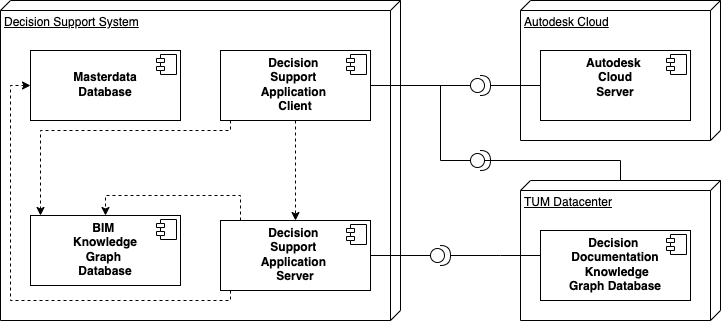

The diagram above was exported from draw.io. Its source (the exported page's mxGraphModel, read from the mxfile embedded in the PNG):
<mxGraphModel dx="1106" dy="997" grid="1" gridSize="10" guides="1" tooltips="1" connect="1" arrows="1" fold="1" page="1" pageScale="1" pageWidth="1169" pageHeight="827" math="0" shadow="0">
  <root>
    <mxCell id="0" />
    <mxCell id="1" parent="0" />
    <mxCell id="guNfRnP8MH9DFbH8xWNC-1" value="Decision Support System" style="verticalAlign=top;align=left;spacingTop=8;spacingLeft=2;spacingRight=12;shape=cube;size=10;direction=south;fontStyle=4;html=1;" vertex="1" parent="1">
      <mxGeometry x="120" y="240" width="400" height="320" as="geometry" />
    </mxCell>
    <mxCell id="guNfRnP8MH9DFbH8xWNC-2" value="Autodesk Cloud" style="verticalAlign=top;align=left;spacingTop=8;spacingLeft=2;spacingRight=12;shape=cube;size=10;direction=south;fontStyle=4;html=1;" vertex="1" parent="1">
      <mxGeometry x="640" y="240" width="200" height="140" as="geometry" />
    </mxCell>
    <mxCell id="guNfRnP8MH9DFbH8xWNC-4" value="TUM Datacenter" style="verticalAlign=top;align=left;spacingTop=8;spacingLeft=2;spacingRight=12;shape=cube;size=10;direction=south;fontStyle=4;html=1;" vertex="1" parent="1">
      <mxGeometry x="640" y="420" width="200" height="140" as="geometry" />
    </mxCell>
    <mxCell id="guNfRnP8MH9DFbH8xWNC-19" style="edgeStyle=orthogonalEdgeStyle;rounded=0;orthogonalLoop=1;jettySize=auto;html=1;dashed=1;" edge="1" parent="1" source="guNfRnP8MH9DFbH8xWNC-5" target="guNfRnP8MH9DFbH8xWNC-9">
      <mxGeometry relative="1" as="geometry">
        <Array as="points">
          <mxPoint x="350" y="370" />
          <mxPoint x="160" y="370" />
        </Array>
      </mxGeometry>
    </mxCell>
    <mxCell id="guNfRnP8MH9DFbH8xWNC-20" style="edgeStyle=orthogonalEdgeStyle;rounded=0;orthogonalLoop=1;jettySize=auto;html=1;dashed=1;" edge="1" parent="1" source="guNfRnP8MH9DFbH8xWNC-5" target="guNfRnP8MH9DFbH8xWNC-7">
      <mxGeometry relative="1" as="geometry">
        <Array as="points">
          <mxPoint x="415" y="400" />
          <mxPoint x="415" y="400" />
        </Array>
      </mxGeometry>
    </mxCell>
    <mxCell id="guNfRnP8MH9DFbH8xWNC-23" style="edgeStyle=orthogonalEdgeStyle;rounded=0;orthogonalLoop=1;jettySize=auto;html=1;entryX=0;entryY=0.5;entryDx=0;entryDy=0;endArrow=none;endFill=0;startArrow=none;" edge="1" parent="1" source="guNfRnP8MH9DFbH8xWNC-26" target="guNfRnP8MH9DFbH8xWNC-13">
      <mxGeometry relative="1" as="geometry" />
    </mxCell>
    <mxCell id="guNfRnP8MH9DFbH8xWNC-37" style="edgeStyle=orthogonalEdgeStyle;rounded=0;orthogonalLoop=1;jettySize=auto;html=1;endArrow=none;endFill=0;" edge="1" parent="1" source="guNfRnP8MH9DFbH8xWNC-5" target="guNfRnP8MH9DFbH8xWNC-4">
      <mxGeometry relative="1" as="geometry">
        <Array as="points">
          <mxPoint x="560" y="325" />
          <mxPoint x="560" y="400" />
          <mxPoint x="740" y="400" />
        </Array>
      </mxGeometry>
    </mxCell>
    <mxCell id="guNfRnP8MH9DFbH8xWNC-5" value="&lt;p style=&quot;margin:0px;margin-top:6px;text-align:center;&quot;&gt;&lt;b&gt;Decision &lt;br&gt;Support &lt;br&gt;Application &lt;br&gt;Client&lt;/b&gt;&lt;/p&gt;&lt;p style=&quot;margin:0px;margin-left:8px;&quot;&gt;&lt;br&gt;&lt;/p&gt;" style="align=left;overflow=fill;html=1;dropTarget=0;" vertex="1" parent="1">
      <mxGeometry x="340" y="290" width="150" height="70" as="geometry" />
    </mxCell>
    <mxCell id="guNfRnP8MH9DFbH8xWNC-6" value="" style="shape=component;jettyWidth=8;jettyHeight=4;" vertex="1" parent="guNfRnP8MH9DFbH8xWNC-5">
      <mxGeometry x="1" width="20" height="20" relative="1" as="geometry">
        <mxPoint x="-24" y="4" as="offset" />
      </mxGeometry>
    </mxCell>
    <mxCell id="guNfRnP8MH9DFbH8xWNC-21" style="edgeStyle=orthogonalEdgeStyle;rounded=0;orthogonalLoop=1;jettySize=auto;html=1;dashed=1;" edge="1" parent="1" source="guNfRnP8MH9DFbH8xWNC-7" target="guNfRnP8MH9DFbH8xWNC-9">
      <mxGeometry relative="1" as="geometry">
        <Array as="points">
          <mxPoint x="360" y="435" />
        </Array>
      </mxGeometry>
    </mxCell>
    <mxCell id="guNfRnP8MH9DFbH8xWNC-22" style="edgeStyle=orthogonalEdgeStyle;rounded=0;orthogonalLoop=1;jettySize=auto;html=1;dashed=1;" edge="1" parent="1" source="guNfRnP8MH9DFbH8xWNC-7" target="guNfRnP8MH9DFbH8xWNC-17">
      <mxGeometry relative="1" as="geometry">
        <Array as="points">
          <mxPoint x="350" y="540" />
          <mxPoint x="130" y="540" />
          <mxPoint x="130" y="325" />
        </Array>
      </mxGeometry>
    </mxCell>
    <mxCell id="guNfRnP8MH9DFbH8xWNC-24" style="edgeStyle=orthogonalEdgeStyle;rounded=0;orthogonalLoop=1;jettySize=auto;html=1;endArrow=none;endFill=0;startArrow=none;" edge="1" parent="1" source="guNfRnP8MH9DFbH8xWNC-30" target="guNfRnP8MH9DFbH8xWNC-11">
      <mxGeometry relative="1" as="geometry">
        <Array as="points">
          <mxPoint x="620" y="495" />
          <mxPoint x="620" y="495" />
        </Array>
      </mxGeometry>
    </mxCell>
    <mxCell id="guNfRnP8MH9DFbH8xWNC-7" value="&lt;p style=&quot;margin:0px;margin-top:6px;text-align:center;&quot;&gt;&lt;b&gt;Decision &lt;br&gt;Support &lt;br&gt;Application &lt;br&gt;Server&lt;/b&gt;&lt;/p&gt;&lt;p style=&quot;margin:0px;margin-left:8px;&quot;&gt;&lt;br&gt;&lt;/p&gt;" style="align=left;overflow=fill;html=1;dropTarget=0;" vertex="1" parent="1">
      <mxGeometry x="340" y="460" width="150" height="70" as="geometry" />
    </mxCell>
    <mxCell id="guNfRnP8MH9DFbH8xWNC-8" value="" style="shape=component;jettyWidth=8;jettyHeight=4;" vertex="1" parent="guNfRnP8MH9DFbH8xWNC-7">
      <mxGeometry x="1" width="20" height="20" relative="1" as="geometry">
        <mxPoint x="-24" y="4" as="offset" />
      </mxGeometry>
    </mxCell>
    <mxCell id="guNfRnP8MH9DFbH8xWNC-9" value="&lt;p style=&quot;margin:0px;margin-top:6px;text-align:center;&quot;&gt;&lt;b&gt;BIM &lt;br&gt;Knowledge&lt;br&gt;Graph &lt;br&gt;Database&lt;/b&gt;&lt;/p&gt;&lt;p style=&quot;margin:0px;margin-left:8px;&quot;&gt;&lt;br&gt;&lt;/p&gt;" style="align=left;overflow=fill;html=1;dropTarget=0;" vertex="1" parent="1">
      <mxGeometry x="150" y="455" width="150" height="70" as="geometry" />
    </mxCell>
    <mxCell id="guNfRnP8MH9DFbH8xWNC-10" value="" style="shape=component;jettyWidth=8;jettyHeight=4;" vertex="1" parent="guNfRnP8MH9DFbH8xWNC-9">
      <mxGeometry x="1" width="20" height="20" relative="1" as="geometry">
        <mxPoint x="-24" y="4" as="offset" />
      </mxGeometry>
    </mxCell>
    <mxCell id="guNfRnP8MH9DFbH8xWNC-11" value="&lt;p style=&quot;margin:0px;margin-top:6px;text-align:center;&quot;&gt;&lt;b&gt;Decision &lt;br&gt;Documentation&lt;br&gt;&amp;nbsp;Knowledge&lt;br&gt;Graph Database&lt;/b&gt;&lt;/p&gt;&lt;p style=&quot;margin:0px;margin-left:8px;&quot;&gt;&lt;br&gt;&lt;/p&gt;" style="align=left;overflow=fill;html=1;dropTarget=0;" vertex="1" parent="1">
      <mxGeometry x="660" y="470" width="150" height="70" as="geometry" />
    </mxCell>
    <mxCell id="guNfRnP8MH9DFbH8xWNC-12" value="" style="shape=component;jettyWidth=8;jettyHeight=4;" vertex="1" parent="guNfRnP8MH9DFbH8xWNC-11">
      <mxGeometry x="1" width="20" height="20" relative="1" as="geometry">
        <mxPoint x="-24" y="4" as="offset" />
      </mxGeometry>
    </mxCell>
    <mxCell id="guNfRnP8MH9DFbH8xWNC-13" value="&lt;p style=&quot;margin: 6px 0px 0px;&quot;&gt;&lt;b&gt;Autodesk &lt;br&gt;Cloud&lt;br&gt;Server&lt;br&gt;&lt;/b&gt;&lt;/p&gt;&lt;p style=&quot;margin:0px;margin-left:8px;&quot;&gt;&lt;br&gt;&lt;/p&gt;" style="align=center;overflow=fill;html=1;dropTarget=0;" vertex="1" parent="1">
      <mxGeometry x="660" y="290" width="150" height="70" as="geometry" />
    </mxCell>
    <mxCell id="guNfRnP8MH9DFbH8xWNC-14" value="" style="shape=component;jettyWidth=8;jettyHeight=4;" vertex="1" parent="guNfRnP8MH9DFbH8xWNC-13">
      <mxGeometry x="1" width="20" height="20" relative="1" as="geometry">
        <mxPoint x="-24" y="4" as="offset" />
      </mxGeometry>
    </mxCell>
    <mxCell id="guNfRnP8MH9DFbH8xWNC-17" value="&lt;p style=&quot;margin:0px;margin-top:6px;text-align:center;&quot;&gt;&lt;b&gt;&lt;br&gt;Masterdata&lt;br&gt;Database&lt;/b&gt;&lt;/p&gt;&lt;p style=&quot;margin:0px;margin-left:8px;&quot;&gt;&lt;br&gt;&lt;/p&gt;" style="align=left;overflow=fill;html=1;dropTarget=0;" vertex="1" parent="1">
      <mxGeometry x="150" y="290" width="150" height="70" as="geometry" />
    </mxCell>
    <mxCell id="guNfRnP8MH9DFbH8xWNC-18" value="" style="shape=component;jettyWidth=8;jettyHeight=4;" vertex="1" parent="guNfRnP8MH9DFbH8xWNC-17">
      <mxGeometry x="1" width="20" height="20" relative="1" as="geometry">
        <mxPoint x="-24" y="4" as="offset" />
      </mxGeometry>
    </mxCell>
    <mxCell id="guNfRnP8MH9DFbH8xWNC-27" value="" style="edgeStyle=orthogonalEdgeStyle;rounded=0;orthogonalLoop=1;jettySize=auto;html=1;endArrow=none;endFill=0;" edge="1" parent="1" source="guNfRnP8MH9DFbH8xWNC-5" target="guNfRnP8MH9DFbH8xWNC-26">
      <mxGeometry relative="1" as="geometry">
        <mxPoint x="490" y="325" as="sourcePoint" />
        <mxPoint x="740" y="420" as="targetPoint" />
        <Array as="points" />
      </mxGeometry>
    </mxCell>
    <mxCell id="guNfRnP8MH9DFbH8xWNC-30" value="" style="shape=providedRequiredInterface;html=1;verticalLabelPosition=bottom;sketch=0;" vertex="1" parent="1">
      <mxGeometry x="550" y="485" width="20" height="20" as="geometry" />
    </mxCell>
    <mxCell id="guNfRnP8MH9DFbH8xWNC-31" value="" style="edgeStyle=orthogonalEdgeStyle;rounded=0;orthogonalLoop=1;jettySize=auto;html=1;endArrow=none;endFill=0;" edge="1" parent="1" source="guNfRnP8MH9DFbH8xWNC-7" target="guNfRnP8MH9DFbH8xWNC-30">
      <mxGeometry relative="1" as="geometry">
        <mxPoint x="490" y="495" as="sourcePoint" />
        <mxPoint x="660" y="495" as="targetPoint" />
        <Array as="points" />
      </mxGeometry>
    </mxCell>
    <mxCell id="guNfRnP8MH9DFbH8xWNC-32" value="" style="shape=providedRequiredInterface;html=1;verticalLabelPosition=bottom;sketch=0;" vertex="1" parent="1">
      <mxGeometry x="590" y="390" width="20" height="20" as="geometry" />
    </mxCell>
    <mxCell id="guNfRnP8MH9DFbH8xWNC-26" value="" style="shape=providedRequiredInterface;html=1;verticalLabelPosition=bottom;sketch=0;" vertex="1" parent="1">
      <mxGeometry x="590" y="315" width="20" height="20" as="geometry" />
    </mxCell>
  </root>
</mxGraphModel>